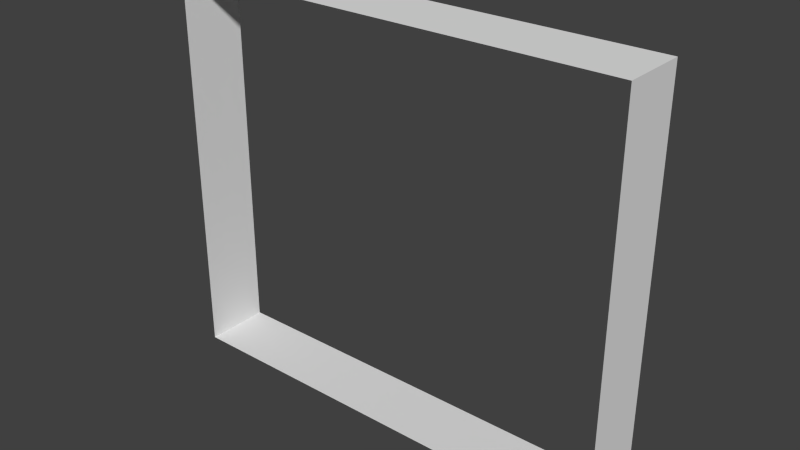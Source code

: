 # Source: invisible_walls.blend  (saved by Blender 2.52.0; exported with 4.5.12 LTS)
import bpy
from mathutils import Matrix  # noqa: F401  (used for matrix-valued properties, if any)

bpy.ops.wm.read_factory_settings(use_empty=True)
scene = bpy.context.scene
scene.name = 'Scene'

# ---- collections
col_collection_1 = bpy.data.collections.new('Collection 1'); scene.collection.children.link(col_collection_1)

# ---- world
world_world = bpy.data.worlds.new('World'); scene.world = world_world
world_world.color = (0.05088, 0.05088, 0.05088)
world_world.use_sun_shadow = False
world_world.sun_shadow_jitter_overblur = 0.0
world_world.cycles.sampling_method = 'MANUAL'
world_world.cycles.sample_map_resolution = 256

# ---- meshes
me_mesh = bpy.data.meshes.new('Mesh')
me_mesh.from_pydata([(1.0, 1.0, 0.0), (1.0, -1.0, 0.0), (-1.0, -1.0, 0.0), (-1.0, 1.0, 0.0), (-1.0, 1.0, 1.973), (-1.0, -1.0, 1.973), (1.0, -1.0, 1.973), (1.0, 1.0, 1.973)], [], [(0, 3, 2, 1), (3, 0, 7, 4), (1, 2, 5, 6), (5, 4, 7, 6)])
me_mesh.use_remesh_preserve_volume = False
me_mesh.use_remesh_preserve_attributes = False
me_mesh.use_mirror_vertex_groups = False
me_mesh.update()

# ---- objects
ob_mesh = bpy.data.objects.new('Mesh', me_mesh)

# ---- transforms, parenting, visibility, modifiers, constraints
ob_mesh.location = (0.0, 0.0, -6.0)
ob_mesh.rotation_euler = (0.0, -0.0, 1.571)
ob_mesh.scale = (1.0, 7.0, 6.083)
ob_mesh.empty_display_type = 'ARROWS'
ob_mesh.lineart.crease_threshold = 0.0

# ---- collection membership
col_collection_1.objects.link(ob_mesh)

# ---- scene / render settings (as saved in the file)
scene.frame_start = 1; scene.frame_end = 250; scene.frame_set(1)
scene.render.engine = 'BLENDER_EEVEE_NEXT'
scene.render.image_settings.color_mode = 'RGB'
scene.render.image_settings.compression = 90
scene.render.resolution_percentage = 25
scene.render.pixel_aspect_x = 100.0
scene.render.pixel_aspect_y = 100.0
scene.render.dither_intensity = 0.0
scene.render.bake_margin = 2
scene.render.bake_bias = 0.0
scene.cycles.use_denoising = False
scene.cycles.samples = 10
scene.cycles.sampling_pattern = 'TABULATED_SOBOL'
scene.cycles.light_sampling_threshold = 0.0
scene.cycles.use_adaptive_sampling = False
scene.cycles.use_light_tree = False
scene.cycles.blur_glossy = 0.0
scene.cycles.volume_bounces = 1
scene.cycles.pixel_filter_type = 'GAUSSIAN'
scene.cycles.sample_clamp_indirect = 0.0
scene.view_settings.view_transform = 'Standard'
bpy.context.view_layer.update()

# ---- added for rendering (the .blend has no active camera and no usable light): camera, sun
cam_auto = bpy.data.cameras.new('AutoCamera')
cam_auto.lens = 50.0
cam_auto.sensor_width = 36.0
cam_auto.clip_end = 1000.0
ob_auto_camera = bpy.data.objects.new('AutoCamera', cam_auto)
scene.collection.objects.link(ob_auto_camera)
ob_auto_camera.location = (17.1604, -20.5924, 13.7283)
ob_auto_camera.rotation_euler = (1.09748, -7.21219e-08, 0.694738)
scene.camera = ob_auto_camera
light_auto_sun = bpy.data.lights.new('AutoSun', 'SUN')
light_auto_sun.energy = 3.0
light_auto_sun.angle = 0.0523599
ob_auto_sun = bpy.data.objects.new('AutoSun', light_auto_sun)
scene.collection.objects.link(ob_auto_sun)
ob_auto_sun.rotation_euler = (0.872665, 0.174533, 0.523599)
bpy.context.view_layer.update()
